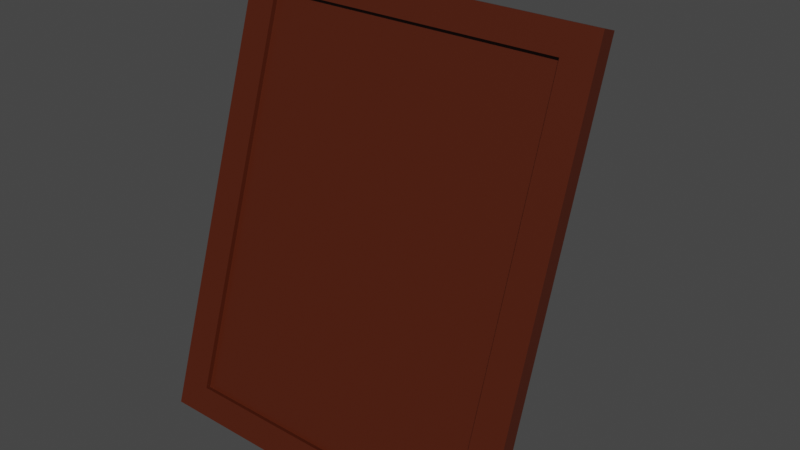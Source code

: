 # Source: pictureframe.blend  (saved by Blender 3.0.42; exported with 4.5.12 LTS)
import bpy
from mathutils import Matrix  # noqa: F401  (used for matrix-valued properties, if any)

bpy.ops.wm.read_factory_settings(use_empty=True)
scene = bpy.context.scene
scene.name = 'Scene'

# ---- collections
col_collection = bpy.data.collections.new('Collection'); scene.collection.children.link(col_collection)

# ---- materials (node trees are filled in below, after node groups)
mat_material = bpy.data.materials.new('Material')
mat_material.alpha_threshold = 0.0
mat_material.use_transparent_shadow = False
mat_material.line_color = (0.0, 0.0, 0.0, 1.0)

# ---- material node trees
mat_material.use_nodes = True; mat_material.node_tree.nodes.clear()
_N = mat_material.node_tree.nodes; _L = mat_material.node_tree.links
n0 = _N.new('ShaderNodeOutputMaterial'); n0.name = 'Material Output'; n0.location = (300, 300)
n1 = _N.new('ShaderNodeBsdfPrincipled'); n1.name = 'Principled BSDF'; n1.location = (10, 300)
n1.distribution = 'GGX'
n1.subsurface_method = 'RANDOM_WALK_SKIN'
n1.inputs[0].default_value = (0.07324, 0.01252, 0.003524, 1.0)
n1.inputs[2].default_value = 0.4
n1.inputs[3].default_value = 1.45
n1.inputs[27].default_value = (0.0, 0.0, 0.0, 1.0)
n1.inputs[28].default_value = 1.0
_L.new(n1.outputs[0], n0.inputs[0])
n0.is_active_output = True

# ---- world
world_world = bpy.data.worlds.new('World'); scene.world = world_world
world_world.use_nodes = True; world_world.node_tree.nodes.clear()
_N = world_world.node_tree.nodes; _L = world_world.node_tree.links
n0 = _N.new('ShaderNodeOutputWorld'); n0.name = 'World Output'; n0.location = (300, 300)
n1 = _N.new('ShaderNodeBackground'); n1.name = 'Background'; n1.location = (10, 300)
n1.inputs[0].default_value = (0.05088, 0.05088, 0.05088, 1.0)
_L.new(n1.outputs[0], n0.inputs[0])
n0.is_active_output = True
world_world.color = (0.05088, 0.05088, 0.05088)
world_world.use_sun_shadow = False
world_world.sun_shadow_jitter_overblur = 0.0

# ---- meshes
me_cube = bpy.data.meshes.new('Cube')
me_cube.from_pydata([(1.0, 10.37, 0.9573), (1.0, -7.283, -0.945), (1.0, 8.47, 0.9789), (1.0, -9.185, -0.9234), (-1.0, 10.37, 0.9573), (-1.0, -7.283, -0.945), (-1.0, 8.47, 0.9789), (-1.0, -9.185, -0.9234), (0.827, 8.47, 0.9789), (0.827, 10.37, 0.9573), (-0.827, 8.47, 0.9789), (-0.827, 10.37, 0.9573), (-1.0, 7.371, 0.8605), (-1.0, 9.273, 0.8389), (0.827, 9.273, 0.8389), (0.827, 7.371, 0.8605), (-0.827, 9.273, 0.8389), (-0.827, 7.371, 0.8605), (0.827, -6.184, -0.8266), (0.827, -8.087, -0.805), (-0.827, -6.184, -0.8266), (-0.827, -8.087, -0.805), (0.827, 7.969, 0.8538), (-0.827, 7.969, 0.8538), (0.827, -7.489, -0.8118), (-0.827, -7.489, -0.8118), (-0.827, 9.897, 0.8319), (0.827, 9.897, 0.8319), (0.827, -5.561, -0.8337), (-0.827, -5.561, -0.8337), (0.2167, 5.998, 0.4118), (0.2167, -4.79, -0.7506), (-0.201, -4.79, -0.7506), (-0.201, 5.998, 0.4118), (0.2167, 6.666, 0.4042), (0.2167, 22.63, -0.939), (-0.201, 22.63, -0.939), (-0.201, 6.666, 0.4042), (-0.201, 6.605, 0.4049), (-0.201, 21.0, -0.9371), (0.2167, 21.0, -0.9371), (0.2167, 6.604, 0.4049)], [], [(12, 6, 4, 13), (5, 1, 3, 7), (1, 0, 2, 3), (18, 14, 9, 0, 1, 5, 13, 4, 11, 16, 20), (16, 11, 9, 14), (9, 11, 4, 6, 10, 8, 2, 0), (15, 8, 10, 17), (17, 21, 25, 23), (7, 12, 13, 5), (16, 14, 27, 26), (21, 17, 10, 6, 12, 7, 3, 2, 8, 15, 19), (24, 22, 23, 25), (19, 15, 22, 24), (21, 19, 24, 25), (15, 17, 23, 22), (29, 26, 33, 32, 31, 30, 27, 28), (20, 16, 26, 29), (14, 18, 28, 27), (18, 20, 29, 28), (27, 30, 33, 26), (39, 33, 37, 36), (34, 35, 36, 37), (30, 40, 35, 34), (38, 41, 34, 37), (40, 39, 36, 35), (39, 40, 30, 33), (33, 30, 41, 38)])
_uv = me_cube.uv_layers.new(name='UVMap')
_uv.uv.foreach_set('vector', [0.6094, 0.0, 0.625, 0.0, 0.625, 0.25, 0.6094, 0.25, 0.125, 0.5, 0.375, 0.5, 0.375, 0.75, 0.125, 0.75, 0.375, 0.5, 0.625, 0.5, 0.625, 0.75, 0.375, 0.75, 0.3906, 0.4784, 0.6094, 0.4784, 0.625, 0.4784, 0.625, 0.5, 0.375, 0.5, 0.375, 0.25, 0.6094, 0.25, 0.625, 0.25, 0.625, 0.2716, 0.6094, 0.2716, 0.3906, 0.2716, 0.6094, 0.2716, 0.625, 0.2716, 0.625, 0.4784, 0.6094, 0.4784, 0.6466, 0.5, 0.8534, 0.5, 0.875, 0.5, 0.875, 0.75, 0.8534, 0.75, 0.6466, 0.75, 0.625, 0.75, 0.625, 0.5, 0.6094, 0.7716, 0.625, 0.7716, 0.625, 0.9784, 0.6094, 0.9784, 0.6094, 0.9784, 0.3906, 0.9784, 0.3906, 0.9784, 0.6094, 0.9784, 0.375, 0.0, 0.6094, 0.0, 0.6094, 0.25, 0.375, 0.25, 0.6094, 0.2716, 0.6094, 0.4784, 0.6094, 0.4784, 0.6094, 0.2716, 0.3906, 0.9784, 0.6094, 0.9784, 0.625, 0.9784, 0.625, 1.0, 0.6094, 1.0, 0.375, 1.0, 0.375, 0.75, 0.625, 0.75, 0.625, 0.7716, 0.6094, 0.7716, 0.3906, 0.7716, 0.3906, 0.7716, 0.6094, 0.7716, 0.6094, 0.9784, 0.3906, 0.9784, 0.3906, 0.7716, 0.6094, 0.7716, 0.6094, 0.7716, 0.3906, 0.7716, 0.3906, 0.9784, 0.3906, 0.7716, 0.3906, 0.7716, 0.3906, 0.9784, 0.6094, 0.7716, 0.6094, 0.9784, 0.6094, 0.9784, 0.6094, 0.7716, 0.3906, 0.2716, 0.6094, 0.2716, 0.5542, 0.3499, 0.4015, 0.3499, 0.4015, 0.4021, 0.5542, 0.4021, 0.6094, 0.4784, 0.3906, 0.4784, 0.3906, 0.2716, 0.6094, 0.2716, 0.6094, 0.2716, 0.3906, 0.2716, 0.6094, 0.4784, 0.3906, 0.4784, 0.3906, 0.4784, 0.6094, 0.4784, 0.3906, 0.4784, 0.3906, 0.2716, 0.3906, 0.2716, 0.3906, 0.4784, 0.6094, 0.4784, 0.5542, 0.4021, 0.5542, 0.3499, 0.6094, 0.2716, 0.4015, 0.3499, 0.5542, 0.3499, 0.5542, 0.3499, 0.4015, 0.3499, 0.5542, 0.4021, 0.4015, 0.4021, 0.4015, 0.3499, 0.5542, 0.3499, 0.5542, 0.4021, 0.4015, 0.4021, 0.4015, 0.4021, 0.5542, 0.4021, 0.5542, 0.3499, 0.5542, 0.4021, 0.5542, 0.4021, 0.5542, 0.3499, 0.4015, 0.4021, 0.4015, 0.3499, 0.4015, 0.3499, 0.4015, 0.4021, 0.4015, 0.3499, 0.4015, 0.4021, 0.5542, 0.4021, 0.5542, 0.3499, 0.5542, 0.3499, 0.5542, 0.4021, 0.5542, 0.4021, 0.5542, 0.3499])
me_cube.materials.append(mat_material)
me_cube.use_remesh_preserve_volume = False
me_cube.use_remesh_preserve_attributes = False
me_cube.use_mirror_vertex_groups = False
me_cube.update()

# ---- objects
ob_cube = bpy.data.objects.new('Cube', me_cube)

# ---- transforms, parenting, visibility, modifiers, constraints
ob_cube.location = (0.0, 0.0, 0.0)
ob_cube.scale = (3.009, 0.1288, 3.681)
ob_cube.lock_rotations_4d = False
ob_cube.empty_display_type = 'ARROWS'
ob_cube.lineart.crease_threshold = 0.0

# ---- collection membership
col_collection.objects.link(ob_cube)

# ---- scene / render settings (as saved in the file)
scene.frame_start = 1; scene.frame_end = 250; scene.frame_set(1)
scene.render.engine = 'BLENDER_EEVEE_NEXT'
scene.cycles.sampling_pattern = 'TABULATED_SOBOL'
scene.cycles.use_light_tree = False
scene.view_settings.view_transform = 'Filmic'
bpy.context.view_layer.update()

# ---- added for rendering (the .blend has no active camera and no usable light): camera, sun
cam_auto = bpy.data.cameras.new('AutoCamera')
cam_auto.lens = 50.0
cam_auto.sensor_width = 36.0
cam_auto.clip_end = 1000.0
ob_auto_camera = bpy.data.objects.new('AutoCamera', cam_auto)
scene.collection.objects.link(ob_auto_camera)
ob_auto_camera.location = (9.39726, -10.4109, 7.58027)
ob_auto_camera.rotation_euler = (1.09748, -7.21219e-08, 0.694738)
scene.camera = ob_auto_camera
light_auto_sun = bpy.data.lights.new('AutoSun', 'SUN')
light_auto_sun.energy = 3.0
light_auto_sun.angle = 0.0523599
ob_auto_sun = bpy.data.objects.new('AutoSun', light_auto_sun)
scene.collection.objects.link(ob_auto_sun)
ob_auto_sun.rotation_euler = (0.872665, 0.174533, 0.523599)
bpy.context.view_layer.update()
